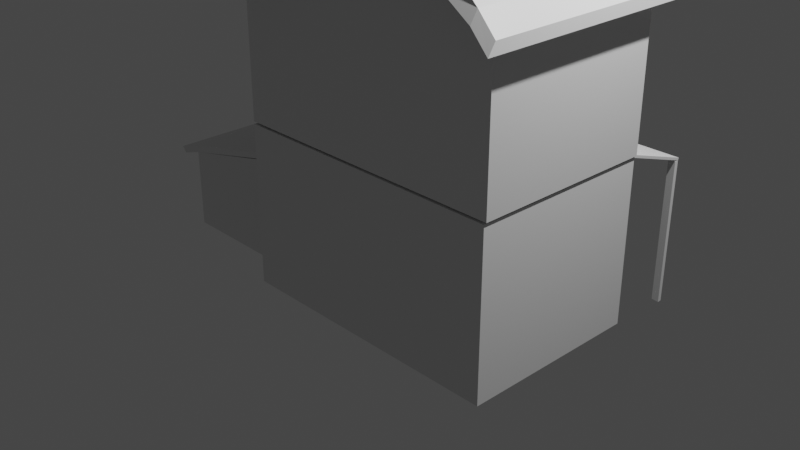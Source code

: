 # Source: casita.blend  (saved by Blender 3.1.7; exported with 4.5.12 LTS)
import bpy
from mathutils import Matrix  # noqa: F401  (used for matrix-valued properties, if any)

bpy.ops.wm.read_factory_settings(use_empty=True)
scene = bpy.context.scene
scene.name = 'Scene'

# ---- collections
col_collection = bpy.data.collections.new('Collection'); scene.collection.children.link(col_collection)

# ---- materials (node trees are filled in below, after node groups)
mat_material = bpy.data.materials.new('Material')
mat_material.alpha_threshold = 0.0
mat_material.use_transparent_shadow = False
mat_material.line_color = (0.0, 0.0, 0.0, 1.0)

# ---- material node trees
mat_material.use_nodes = True; mat_material.node_tree.nodes.clear()
_N = mat_material.node_tree.nodes; _L = mat_material.node_tree.links
n0 = _N.new('ShaderNodeOutputMaterial'); n0.name = 'Material Output'; n0.location = (300, 300)
n1 = _N.new('ShaderNodeBsdfPrincipled'); n1.name = 'Principled BSDF'; n1.location = (10, 300)
n1.distribution = 'GGX'
n1.subsurface_method = 'RANDOM_WALK_SKIN'
n1.inputs[2].default_value = 0.4
n1.inputs[3].default_value = 1.45
n1.inputs[27].default_value = (0.0, 0.0, 0.0, 1.0)
n1.inputs[28].default_value = 1.0
_L.new(n1.outputs[0], n0.inputs[0])
n0.is_active_output = True

# ---- world
world_world = bpy.data.worlds.new('World'); scene.world = world_world
world_world.use_nodes = True; world_world.node_tree.nodes.clear()
_N = world_world.node_tree.nodes; _L = world_world.node_tree.links
n0 = _N.new('ShaderNodeOutputWorld'); n0.name = 'World Output'; n0.location = (300, 300)
n1 = _N.new('ShaderNodeBackground'); n1.name = 'Background'; n1.location = (10, 300)
n1.inputs[0].default_value = (0.05088, 0.05088, 0.05088, 1.0)
_L.new(n1.outputs[0], n0.inputs[0])
n0.is_active_output = True
world_world.color = (0.05088, 0.05088, 0.05088)
world_world.use_sun_shadow = False
world_world.sun_shadow_jitter_overblur = 0.0

# ---- cameras
cam_camera = bpy.data.cameras.new('Camera')
cam_camera.clip_end = 100.0
cam_camera.ortho_scale = 7.314

# ---- lights
light_light = bpy.data.lights.new('Light', 'POINT')
light_light.transmission_factor = 0.0
light_light.energy = 1000.0
light_light.shadow_soft_size = 0.1
light_light.shadow_maximum_resolution = 0.006
light_light.use_absolute_resolution = True

# ---- meshes
me_cube = bpy.data.meshes.new('Cube')
me_cube.from_pydata([(0.5116, 1.0, 3.632), (2.074, 1.0, 2.693), (0.5975, -1.0, 3.632), (-0.252, 0.9286, 1.039), (-0.2468, 0.9304, 2.048), (2.074, -1.0, 2.693), (-0.252, 0.9286, 2.061), (-1.0, 1.0, 2.693), (-1.0, -1.0, 2.693), (1.403, 0.9304, 2.048), (1.398, 0.9286, 1.039), (-1.0, 1.0, 1.037), (-1.0, -1.0, 1.037), (1.398, 0.9286, 2.061), (2.074, 1.0, 1.037), (2.074, -1.0, 1.037), (0.564, 1.232, 3.632), (2.074, 1.232, 2.693), (0.703, -1.26, 3.632), (2.074, -1.26, 2.693), (-1.0, 1.248, 2.693), (-1.0, -1.244, 2.693), (-0.9985, 1.166, 2.811), (-1.003, 1.248, 2.696), (-1.003, -1.244, 2.696), (-0.9985, -1.163, 2.811), (0.5641, 1.232, 3.608), (-0.0606, 1.152, 3.663), (1.134, 1.151, 3.663), (2.072, 1.151, 2.811), (2.077, 1.232, 2.696), (1.134, -1.178, 3.663), (-0.06007, -1.177, 3.663), (0.7029, -1.26, 3.608), (2.077, -1.26, 2.696), (2.072, -1.178, 2.811), (-1.227, 1.166, 2.599), (-1.232, 1.248, 2.485), (-1.232, -1.244, 2.485), (-1.227, -1.163, 2.599), (2.264, 1.14, 2.616), (2.269, 1.222, 2.502), (2.269, -1.27, 2.501), (2.264, -1.189, 2.616), (1.398, 1.0, 2.061), (-0.252, 1.0, 1.039), (-0.252, 1.0, 2.061), (1.398, 1.0, 1.039), (-0.2468, 1.0, 1.037), (1.403, 1.0, 1.037), (-0.2468, 1.0, 1.039), (1.403, 1.0, 1.039), (1.403, 1.0, 2.048), (1.398, 1.0, 2.048), (-0.2468, 1.0, 2.048), (-0.2468, 0.9304, 1.037), (1.403, 0.9304, 1.037), (1.398, 0.9304, 2.048), (1.398, 0.9304, 1.039), (-0.2468, 0.9304, 1.039), (1.403, 1.0, 1.589), (1.403, 0.9317, 1.037), (0.1883, 0.9304, 1.037), (1.398, 0.9304, 2.039), (0.1896, 0.9304, 1.039), (1.403, 0.9317, 1.037), (1.403, 0.9756, 1.392), (1.398, 0.9304, 2.039), (0.6864, 0.9304, 1.538), (1.396, 1.811, 1.041), (-0.249, 1.811, 1.041), (1.332, 0.972, 1.462), (-0.1808, 0.972, 1.462), (1.33, 1.744, 1.463), (-0.1827, 1.744, 1.463), (1.398, 0.9058, 1.462), (-0.2468, 0.9058, 1.462), (1.396, 1.81, 1.463), (-0.249, 1.81, 1.463), (1.332, 0.9727, 1.115), (-0.1808, 0.9727, 1.115), (1.33, 1.745, 1.116), (-0.1827, 1.745, 1.116), (-0.2516, 0.9976, 1.048), (-0.2538, 1.809, 1.05)], [], [(5, 2, 8), (51, 14, 49), (45, 50, 48, 11), (50, 47, 51, 49, 48), (44, 46, 45, 11, 7, 1, 14, 51, 60, 52, 53), (47, 53, 52, 60, 51), (46, 44, 53, 54, 50, 45), (47, 50, 54, 53), (7, 0, 1), (49, 14, 15, 12, 11, 48, 55, 62, 56, 61), (48, 49, 61, 56, 62, 55), (8, 7, 11, 12), (1, 5, 15, 14), (5, 8, 12, 15), (21, 20, 16, 18), (17, 19, 18, 16), (20, 23, 26), (16, 20, 26), (19, 17, 30, 34), (25, 32, 27, 22), (19, 34, 33), (18, 19, 33), (29, 28, 31, 35), (16, 26, 30), (17, 16, 30), (21, 18, 24), (18, 33, 24), (26, 27, 28), (31, 32, 33), (30, 29, 40, 41), (28, 29, 30, 26), (33, 34, 35, 31), (27, 32, 31, 28), (26, 23, 22, 27), (22, 23, 37, 36), (24, 33, 32, 25), (20, 21, 24, 23), (37, 38, 39, 36), (42, 41, 40, 43), (34, 30, 41, 42), (25, 22, 36, 39), (23, 24, 38, 37), (35, 34, 42, 43), (29, 35, 43, 40), (24, 25, 39, 38), (45, 3, 6, 46), (3, 10, 13, 6), (53, 44, 13, 10, 58, 63, 57), (63, 58, 47, 53, 57), (10, 3, 45, 50, 59, 64, 58), (50, 47, 58, 64, 59), (46, 6, 13, 44), (4, 54, 50, 59), (48, 55, 59, 50), (63, 57, 4, 59, 64, 68, 58), (64, 58, 68), (64, 59, 55, 62), (56, 9, 57, 67, 63, 58, 64, 62), (57, 63, 67), (61, 49, 51, 66, 60, 52, 9, 56, 65), (56, 61, 65), (51, 60, 66), (53, 54, 4, 57), (9, 52, 53, 57), (59, 50, 48, 55), (4, 54, 50, 59), (63, 57, 4, 59, 64, 68, 58), (57, 63, 67), (64, 59, 55, 62), (56, 9, 57, 67, 63, 58, 64, 62), (64, 58, 68), (56, 61, 65), (61, 49, 51, 66, 60, 52, 9, 56, 65), (51, 60, 66), (9, 52, 53, 57), (53, 54, 4, 57), (69, 47, 75, 77), (73, 71, 79, 81), (47, 50, 76, 75), (50, 70, 78, 76), (70, 69, 77, 78), (72, 71, 75, 76), (73, 74, 78, 77), (71, 73, 77, 75), (74, 72, 76, 78), (79, 80, 82, 81), (71, 72, 80, 79), (72, 74, 82, 80), (74, 73, 81, 82), (47, 69, 84, 83)])
_uv = me_cube.uv_layers.new(name='UVMap')
_uv.uv.foreach_set('vector', [0.375, 0.75, 0.625, 1.0, 0.375, 1.0, 0.375, 0.4162, 0.375, 0.5, 0.375, 0.4162, 0.375, 0.3435, 0.375, 0.3442, 0.375, 0.3442, 0.375, 0.25, 0.375, 0.3442, 0.375, 0.4155, 0.375, 0.4162, 0.375, 0.4162, 0.375, 0.3442, 0.375, 0.4155, 0.375, 0.3435, 0.375, 0.3435, 0.375, 0.25, 0.375, 0.25, 0.375, 0.5, 0.375, 0.5, 0.375, 0.4162, 0.375, 0.4162, 0.375, 0.4162, 0.375, 0.4155, 0.375, 0.4155, 0.375, 0.4155, 0.375, 0.4162, 0.375, 0.4162, 0.375, 0.4162, 0.375, 0.3435, 0.375, 0.4155, 0.375, 0.4155, 0.375, 0.3442, 0.375, 0.3442, 0.375, 0.3435, 0.375, 0.4155, 0.375, 0.3442, 0.375, 0.3442, 0.375, 0.4155, 0.375, 0.25, 0.625, 0.5, 0.375, 0.5, 0.2912, 0.5, 0.375, 0.5, 0.375, 0.75, 0.125, 0.75, 0.125, 0.5, 0.2192, 0.5, 0.2192, 0.5087, 0.2199, 0.5087, 0.2912, 0.5087, 0.2912, 0.5085, 0.2192, 0.5, 0.2912, 0.5, 0.2912, 0.5085, 0.2912, 0.5087, 0.2199, 0.5087, 0.2192, 0.5087, 0.375, 0.0, 0.375, 0.25, 0.375, 0.25, 0.375, 0.0, 0.375, 0.5, 0.375, 0.75, 0.375, 0.75, 0.375, 0.5, 0.375, 0.75, 0.375, 1.0, 0.375, 1.0, 0.375, 0.75, 0.375, 0.0, 0.375, 0.25, 0.625, 0.25, 0.625, 0.0, 0.375, 0.5, 0.375, 0.75, 0.625, 0.75, 0.625, 0.5, 0.375, 0.25, 0.375, 0.25, 0.6247, 0.25, 0.625, 0.25, 0.375, 0.25, 0.6247, 0.25, 0.375, 0.75, 0.375, 0.5, 0.375, 0.5, 0.375, 0.75, 0.3892, 0.008178, 0.6108, 0.008178, 0.6108, 0.2418, 0.3892, 0.2418, 0.375, 0.75, 0.375, 0.75, 0.6247, 0.75, 0.625, 0.75, 0.375, 0.75, 0.6247, 0.75, 0.3892, 0.5082, 0.6108, 0.5082, 0.6108, 0.7418, 0.3892, 0.7418, 0.625, 0.5, 0.6247, 0.5, 0.375, 0.5, 0.375, 0.5, 0.625, 0.5, 0.375, 0.5, 0.375, 0.0, 0.625, 0.0, 0.375, 0.0, 0.625, 0.0, 0.6247, 0.0, 0.375, 0.0, 0.6121, 0.2499, 0.6109, 0.25, 0.625, 0.2418, 0.6264, 0.008185, 0.6106, 0.0, 0.612, 0.0, 0.375, 0.5, 0.3892, 0.5082, 0.3892, 0.5082, 0.375, 0.5, 0.6108, 0.5082, 0.3892, 0.5082, 0.375, 0.5, 0.6247, 0.5, 0.6247, 0.75, 0.375, 0.75, 0.3892, 0.7418, 0.6108, 0.7418, 0.6108, 0.2418, 0.6108, 0.008178, 0.625, 0.008176, 0.625, 0.2418, 0.6247, 0.25, 0.375, 0.25, 0.3892, 0.2418, 0.6108, 0.2418, 0.3892, 0.2418, 0.375, 0.25, 0.375, 0.25, 0.3892, 0.2418, 0.375, 0.0, 0.6247, 0.0, 0.6108, 0.008178, 0.3892, 0.008178, 0.375, 0.25, 0.375, 0.0, 0.375, 0.0, 0.375, 0.25, 0.375, 0.25, 0.375, 0.0, 0.3892, 0.008178, 0.3892, 0.2418, 0.375, 0.75, 0.375, 0.5, 0.3892, 0.5082, 0.3892, 0.7418, 0.375, 0.75, 0.375, 0.5, 0.375, 0.5, 0.375, 0.75, 0.3892, 0.008178, 0.3892, 0.2418, 0.3892, 0.2418, 0.3892, 0.008178, 0.375, 0.25, 0.375, 0.0, 0.375, 0.0, 0.375, 0.25, 0.3892, 0.7418, 0.375, 0.75, 0.375, 0.75, 0.3892, 0.7418, 0.3892, 0.5082, 0.3892, 0.7418, 0.3892, 0.7418, 0.3892, 0.5082, 0.375, 0.0, 0.3892, 0.008178, 0.3892, 0.008178, 0.375, 0.0, 0.0, 0.0, 0.0, 0.0, 0.0, 0.0, 0.0, 0.0, 0.0, 0.0, 0.0, 0.0, 0.0, 0.0, 0.0, 0.0, 0.0, 0.0, 0.0, 0.0, 0.0, 0.0, 0.0, 0.0, 0.0, 0.0, 0.0, 0.0, 0.0, 0.0, 0.0, 0.0, 0.0, 0.0, 0.0, 0.0, 0.0, 0.0, 0.0, 0.0, 0.0, 0.0, 0.0, 0.0, 0.0, 0.0, 0.0, 0.0, 0.0, 0.0, 0.0, 0.0, 0.0, 0.0, 0.0, 0.0, 0.0, 0.0, 0.0, 0.0, 0.0, 0.0, 0.0, 0.0, 0.0, 0.0, 0.0, 0.0, 0.0, 0.0, 0.0, 0.0, 0.0, 0.0, 0.0, 0.0, 0.0, 0.0, 0.0, 0.0, 0.0, 0.0, 0.0, 0.0, 0.0, 0.0, 0.0, 0.0, 0.0, 0.0, 0.0, 0.0, 0.0, 0.0, 0.0, 0.0, 0.0, 0.0, 0.0, 0.0, 0.0, 0.0, 0.0, 0.0, 0.0, 0.0, 0.0, 0.0, 0.0, 0.0, 0.0, 0.0, 0.0, 0.0, 0.0, 0.0, 0.0, 0.0, 0.0, 0.0, 0.0, 0.0, 0.0, 0.0, 0.0, 0.0, 0.0, 0.0, 0.0, 0.0, 0.0, 0.0, 0.0, 0.0, 0.0, 0.0, 0.0, 0.0, 0.0, 0.0, 0.0, 0.0, 0.0, 0.0, 0.0, 0.0, 0.0, 0.0, 0.0, 0.0, 0.0, 0.0, 0.0, 0.0, 0.0, 0.0, 0.0, 0.0, 0.0, 0.0, 0.0, 0.0, 0.0, 0.0, 0.0, 0.0, 0.0, 0.0, 0.0, 0.0, 0.0, 0.0, 0.0, 0.0, 0.0, 0.0, 0.0, 0.0, 0.0, 0.0, 0.0, 0.0, 0.0, 0.0, 0.0, 0.0, 0.0, 0.0, 0.0, 0.0, 0.0, 0.0, 0.0, 0.0, 0.0, 0.0, 0.0, 0.0, 0.0, 0.0, 0.0, 0.0, 0.0, 0.0, 0.0, 0.0, 0.0, 0.0, 0.0, 0.0, 0.0, 0.0, 0.0, 0.0, 0.0, 0.0, 0.0, 0.0, 0.0, 0.0, 0.0, 0.0, 0.0, 0.0, 0.0, 0.0, 0.0, 0.0, 0.0, 0.0, 0.0, 0.0, 0.0, 0.0, 0.0, 0.0, 0.0, 0.0, 0.0, 0.0, 0.0, 0.0, 0.0, 0.0, 0.0, 0.0, 0.0, 0.0, 0.0, 0.0, 0.0, 0.0, 0.0, 0.0, 0.0, 0.0, 0.0, 0.0, 0.0, 0.0, 0.0, 0.0, 0.0, 0.0, 0.0, 0.0, 0.0, 0.0, 0.0, 0.0, 0.0, 0.0, 0.0, 0.0, 0.0, 0.0, 0.0, 0.0, 0.0, 0.0, 0.0, 0.0, 0.0, 0.0, 0.0, 0.0, 0.0, 0.0, 0.0, 0.0, 0.0, 0.0, 0.0, 0.0, 0.0, 0.0, 0.0, 0.0, 0.0, 0.0, 0.0, 0.0, 0.0, 0.0, 0.375, 0.4127, 0.375, 0.4127, 0.375, 0.4127, 0.375, 0.4127, 0.375, 0.4155, 0.375, 0.3442, 0.375, 0.3442, 0.375, 0.4155, 0.0, 0.0, 0.0, 0.0, 0.0, 0.0, 0.0, 0.0, 0.0, 0.0, 0.0, 0.0, 0.0, 0.0, 0.0, 0.0, 0.375, 0.347, 0.375, 0.4127, 0.375, 0.4155, 0.375, 0.3442, 0.375, 0.4127, 0.375, 0.347, 0.375, 0.3442, 0.375, 0.4155, 0.375, 0.4127, 0.375, 0.4127, 0.375, 0.4155, 0.375, 0.4155, 0.375, 0.347, 0.375, 0.347, 0.375, 0.3442, 0.375, 0.3442, 0.375, 0.4127, 0.375, 0.347, 0.375, 0.347, 0.375, 0.4127, 0.375, 0.4127, 0.375, 0.347, 0.375, 0.347, 0.375, 0.4127, 0.375, 0.347, 0.375, 0.347, 0.375, 0.347, 0.375, 0.347, 0.375, 0.347, 0.375, 0.4127, 0.375, 0.4127, 0.375, 0.347, 0.0, 0.0, 0.0, 0.0, 0.0, 0.0, 0.0, 0.0])
_uv.active_render = True
_uv = me_cube.uv_layers.new(name='MapaUV')
_uv.uv.foreach_set('vector', [0.0, 0.0, 0.0, 0.0, 0.0, 0.0, 0.0, 0.0, 0.0, 0.0, 0.0, 0.0, 0.0, 0.0, 0.0, 0.0, 0.0, 0.0, 0.0, 0.0, 0.0, 0.0, 0.0, 0.0, 0.0, 0.0, 0.0, 0.0, 0.0, 0.0, 0.0, 0.0, 0.0, 0.0, 0.0, 0.0, 0.0, 0.0, 0.0, 0.0, 0.0, 0.0, 0.0, 0.0, 0.0, 0.0, 0.0, 0.0, 0.0, 0.0, 0.0, 0.0, 0.0, 0.0, 0.0, 0.0, 0.0, 0.0, 0.0, 0.0, 0.0, 0.0, 0.0, 0.0, 0.0, 0.0, 0.0, 0.0, 0.0, 0.0, 0.0, 0.0, 0.0, 0.0, 0.0, 0.0, 0.0, 0.0, 0.0, 0.0, 0.0, 0.0, 0.0, 0.0, 0.0, 0.0, 0.0, 0.0, 0.0, 0.0, 0.0, 0.0, 0.0, 0.0, 0.0, 0.0, 0.0, 0.0, 0.0, 0.0, 0.0, 0.0, 0.0, 0.0, 0.0, 0.0, 0.0, 0.0, 0.0, 0.0, 0.0, 0.0, 0.0, 0.0, 0.0, 0.0, 0.0, 0.0, 0.0, 0.0, 0.0, 0.0, 0.0, 0.0, 0.0, 0.0, 0.0, 0.0, 0.0, 0.0, 0.0, 0.0, 0.0, 0.0, 0.0, 0.0, 0.0, 0.0, 0.0, 0.0, 0.0, 0.0, 0.0, 0.0, 0.0, 0.0, 0.0, 0.0, 0.0, 0.0, 0.0, 0.0, 0.0, 0.0, 0.0, 0.0, 0.0, 0.0, 0.0, 0.0, 0.0, 0.0, 0.0, 0.0, 0.0, 0.0, 0.0, 0.0, 0.0, 0.0, 0.0, 0.0, 0.0, 0.0, 0.0, 0.0, 0.0, 0.0, 0.0, 0.0, 0.0, 0.0, 0.0, 0.0, 0.0, 0.0, 0.0, 0.0, 0.0, 0.0, 0.0, 0.0, 0.0, 0.0, 0.0, 0.0, 0.0, 0.0, 0.0, 0.0, 0.0, 0.0, 0.0, 0.0, 0.0, 0.0, 0.0, 0.0, 0.0, 0.0, 0.0, 0.0, 0.0, 0.0, 0.0, 0.0, 0.0, 0.0, 0.0, 0.0, 0.0, 0.0, 0.0, 0.0, 0.0, 0.0, 0.0, 0.0, 0.0, 0.0, 0.0, 0.0, 0.0, 0.0, 0.0, 0.0, 0.0, 0.0, 0.0, 0.0, 0.0, 0.0, 0.0, 0.0, 0.0, 0.0, 0.0, 0.0, 0.0, 0.0, 0.0, 0.0, 0.0, 0.0, 0.0, 0.0, 0.0, 0.0, 0.0, 0.0, 0.0, 0.0, 0.0, 0.0, 0.0, 0.0, 0.0, 0.0, 0.0, 0.0, 0.0, 0.0, 0.0, 0.0, 0.0, 0.0, 0.0, 0.0, 0.0, 0.0, 0.0, 0.0, 0.0, 0.0, 0.0, 0.0, 0.0, 0.0, 0.0, 0.0, 0.0, 0.0, 0.0, 0.0, 0.0, 0.0, 0.0, 0.0, 0.0, 0.0, 0.0, 0.0, 0.0, 0.0, 0.0, 0.0, 0.0, 0.0, 0.0, 0.0, 0.0, 0.0, 0.0, 0.0, 0.0, 0.0, 0.0, 0.0, 0.0, 0.0, 0.0, 0.0, 0.0, 0.0, 0.0, 0.0, 0.0, 0.0, 0.0, 0.0, 0.0, 0.0, 0.0, 0.0, 0.0, 0.0, 0.0, 0.0, 0.0, 0.0, 0.0, 0.0, 0.0, 0.0, 0.0, 0.0, 0.0, 0.0, 0.0, 0.0, 0.0, 0.0, 0.0, 0.0, 0.0, 0.0, 0.0, 0.0, 0.0, 0.0, 0.0, 0.0, 0.0, 0.0, 0.0, 0.0, 0.0, 0.0, 0.0, 0.0, 0.0, 0.0, 0.375, 0.1086, 0.375, 0.25, 0.625, 0.25, 0.625, 0.1086, 0.375, 0.25, 0.375, 0.5, 0.625, 0.5, 0.625, 0.25, 0.6218, 0.6414, 0.625, 0.6414, 0.625, 0.5, 0.375, 0.5, 0.375, 0.5037, 0.6196, 0.5037, 0.6218, 0.5037, 0.6196, 0.5037, 0.375, 0.5037, 0.375, 0.6414, 0.6218, 0.6414, 0.6218, 0.5037, 0.375, 0.5, 0.125, 0.5, 0.125, 0.6414, 0.1272, 0.6414, 0.1272, 0.5037, 0.1304, 0.5037, 0.375, 0.5037, 0.1272, 0.6414, 0.375, 0.6414, 0.375, 0.5037, 0.1304, 0.5037, 0.1272, 0.5037, 0.875, 0.6414, 0.875, 0.5, 0.625, 0.5, 0.625, 0.6414, 0.625, 0.25, 0.625, 0.1122, 0.3782, 0.1122, 0.3782, 0.25, 0.3776, 0.1122, 0.3776, 0.25, 0.3782, 0.25, 0.3782, 0.1122, 0.6228, 0.4978, 0.625, 0.4978, 0.625, 0.25, 0.3782, 0.25, 0.3782, 0.2532, 0.5002, 0.3752, 0.3782, 0.4978, 0.3782, 0.2532, 0.3782, 0.4978, 0.5002, 0.3752, 0.3782, 0.2532, 0.3782, 0.25, 0.3776, 0.25, 0.3776, 0.2526, 0.3776, 0.5, 0.625, 0.5, 0.625, 0.4978, 0.6228, 0.4978, 0.6228, 0.4978, 0.3782, 0.4978, 0.3782, 0.2532, 0.3776, 0.2526, 0.625, 0.4978, 0.6228, 0.4978, 0.6228, 0.4978, 0.3776, 0.5026, 0.3776, 0.6378, 0.3782, 0.6378, 0.4646, 0.5896, 0.5128, 0.6378, 0.625, 0.6378, 0.625, 0.5, 0.3776, 0.5, 0.3776, 0.5026, 0.3776, 0.5, 0.3776, 0.5026, 0.3776, 0.5026, 0.3782, 0.6378, 0.5128, 0.6378, 0.4646, 0.5896, 0.6272, 0.6378, 0.875, 0.6378, 0.875, 0.5, 0.6272, 0.5, 0.625, 0.5, 0.625, 0.6378, 0.6272, 0.6378, 0.6272, 0.5, 0.3782, 0.25, 0.3782, 0.1122, 0.3776, 0.1122, 0.3776, 0.25, 0.625, 0.25, 0.625, 0.1122, 0.3782, 0.1122, 0.3782, 0.25, 0.6228, 0.4978, 0.625, 0.4978, 0.625, 0.25, 0.3782, 0.25, 0.3782, 0.2532, 0.5002, 0.3752, 0.3782, 0.4978, 0.625, 0.4978, 0.6228, 0.4978, 0.6228, 0.4978, 0.3782, 0.2532, 0.3782, 0.25, 0.3776, 0.25, 0.3776, 0.2526, 0.3776, 0.5, 0.625, 0.5, 0.625, 0.4978, 0.6228, 0.4978, 0.6228, 0.4978, 0.3782, 0.4978, 0.3782, 0.2532, 0.3776, 0.2526, 0.3782, 0.2532, 0.3782, 0.4978, 0.5002, 0.3752, 0.3776, 0.5, 0.3776, 0.5026, 0.3776, 0.5026, 0.3776, 0.5026, 0.3776, 0.6378, 0.3782, 0.6378, 0.4646, 0.5896, 0.5128, 0.6378, 0.625, 0.6378, 0.625, 0.5, 0.3776, 0.5, 0.3776, 0.5026, 0.3782, 0.6378, 0.5128, 0.6378, 0.4646, 0.5896, 0.625, 0.5, 0.625, 0.6378, 0.6272, 0.6378, 0.6272, 0.5, 0.6272, 0.6378, 0.875, 0.6378, 0.875, 0.5, 0.6272, 0.5, 0.0, 0.0, 0.0, 0.0, 0.0, 0.0, 0.0, 0.0, 0.0, 0.0, 0.0, 0.0, 0.0, 0.0, 0.0, 0.0, 0.0, 0.0, 0.0, 0.0, 0.0, 0.0, 0.0, 0.0, 0.0, 0.0, 0.0, 0.0, 0.0, 0.0, 0.0, 0.0, 0.0, 0.0, 0.0, 0.0, 0.0, 0.0, 0.0, 0.0, 0.0, 0.0, 0.0, 0.0, 0.0, 0.0, 0.0, 0.0, 0.0, 0.0, 0.0, 0.0, 0.0, 0.0, 0.0, 0.0, 0.0, 0.0, 0.0, 0.0, 0.0, 0.0, 0.0, 0.0, 0.0, 0.0, 0.0, 0.0, 0.0, 0.0, 0.0, 0.0, 0.0, 0.0, 0.0, 0.0, 0.0, 0.0, 0.0, 0.0, 0.0, 0.0, 0.0, 0.0, 0.0, 0.0, 0.0, 0.0, 0.0, 0.0, 0.0, 0.0, 0.0, 0.0, 0.0, 0.0, 0.0, 0.0, 0.0, 0.0, 0.0, 0.0, 0.0, 0.0, 0.0, 0.0, 0.0, 0.0, 0.0, 0.0, 0.0, 0.0])
me_cube.materials.append(mat_material)
me_cube.use_remesh_preserve_volume = False
me_cube.use_remesh_preserve_attributes = False
me_cube.use_mirror_vertex_groups = False
me_cube.update()
me_cubo = bpy.data.meshes.new('Cubo')
me_cubo.from_pydata([(-0.08592, -0.08592, 1.647), (-0.08592, -0.08592, 2.532), (-0.08592, 0.08592, 1.647), (-0.08592, 0.08592, 2.532), (0.08592, -0.08592, 1.647), (0.08592, -0.08592, 2.532), (0.08592, 0.08592, 1.647), (0.08592, 0.08592, 2.532), (0.1667, 0.1667, 2.532), (0.1667, -0.1667, 2.532), (-0.1667, -0.1667, 2.532), (-0.1667, 0.1667, 2.532), (0.1106, 0.1106, 2.65), (0.1106, -0.1106, 2.65), (-0.1106, -0.1106, 2.65), (-0.1106, 0.1106, 2.65), (0.1667, 0.1667, 2.65), (0.1667, -0.1667, 2.65), (-0.1667, -0.1667, 2.65), (-0.1667, 0.1667, 2.65), (0.1106, 0.1106, 2.553), (0.1106, -0.1106, 2.553), (-0.1106, -0.1106, 2.553), (-0.1106, 0.1106, 2.553), (-0.5108, -0.4824, -1.966), (-0.5108, -0.4824, -0.2105), (-0.5108, 1.518, -1.966), (-0.5108, 1.518, -0.2105), (2.537, -0.4824, -1.966), (2.537, -0.4824, -0.2105), (2.537, 1.518, -1.966), (2.537, 1.518, -0.2105), (-0.499, 2.262, -0.4526), (2.536, 2.257, -0.453), (-0.5108, 1.526, -0.1844), (2.537, 1.526, -0.1844), (-0.5126, 2.266, -0.4269), (2.536, 2.266, -0.4269), (2.53, 2.256, -2.004), (-0.5309, 2.26, -1.988), (2.459, 2.255, -0.4447), (2.453, 2.254, -1.996), (2.537, 2.211, -0.4529), (2.532, 2.209, -2.004), (2.46, 2.209, -0.4447), (2.455, 2.207, -1.996), (-0.4672, 2.16, -0.4403), (-0.4991, 2.158, -1.976), (-0.4382, 2.28, -0.4539), (-0.4804, 2.275, -1.989), (-0.4065, 2.179, -0.4416), (-0.4486, 2.174, -1.977)], [], [(0, 1, 3, 2), (2, 3, 7, 6), (6, 7, 5, 4), (4, 5, 1, 0), (7, 3, 9, 10), (11, 10, 18, 19), (5, 7, 10, 11), (3, 1, 8, 9), (1, 5, 11, 8), (12, 15, 23, 20), (9, 8, 16, 17), (8, 11, 19, 16), (10, 9, 17, 18), (12, 13, 17, 16), (13, 14, 18, 17), (14, 15, 19, 18), (15, 12, 16, 19), (22, 21, 20, 23), (14, 13, 21, 22), (15, 14, 22, 23), (13, 12, 20, 21), (24, 25, 27, 26), (26, 27, 31, 30), (30, 31, 29, 28), (28, 29, 25, 24), (26, 30, 28, 24), (31, 27, 25, 29), (27, 31, 35, 34), (34, 35, 37, 36), (31, 33, 37, 35), (33, 32, 36, 37), (32, 27, 34, 36), (38, 41, 40, 33), (43, 42, 44, 45), (41, 38, 43, 45), (33, 40, 44, 42), (40, 41, 45, 44), (38, 33, 42, 43), (39, 47, 46, 32), (49, 48, 50, 51), (47, 39, 49, 51), (39, 32, 48, 49), (32, 46, 50, 48), (46, 47, 51, 50)])
_uv = me_cubo.uv_layers.new(name='MapaUV')
_uv.uv.foreach_set('vector', [0.375, 0.0, 0.625, 0.0, 0.625, 0.25, 0.375, 0.25, 0.375, 0.25, 0.625, 0.25, 0.625, 0.5, 0.375, 0.5, 0.375, 0.5, 0.625, 0.5, 0.625, 0.75, 0.375, 0.75, 0.375, 0.75, 0.625, 0.75, 0.625, 1.0, 0.375, 1.0, 0.625, 0.5, 0.625, 0.25, 0.625, 0.25, 0.625, 0.5, 0.625, 0.75, 0.625, 0.5, 0.625, 0.5, 0.625, 0.75, 0.625, 0.75, 0.625, 0.5, 0.625, 0.5, 0.625, 0.75, 0.625, 0.25, 0.625, 0.0, 0.625, 0.0, 0.625, 0.25, 0.625, 1.0, 0.625, 0.75, 0.625, 0.75, 0.625, 1.0, 0.8329, 0.7079, 0.6671, 0.7079, 0.6671, 0.7079, 0.8329, 0.7079, 0.625, 0.25, 0.625, 0.0, 0.625, 0.0, 0.625, 0.25, 0.625, 1.0, 0.625, 0.75, 0.625, 0.75, 0.625, 1.0, 0.625, 0.5, 0.625, 0.25, 0.625, 0.25, 0.625, 0.5, 0.8329, 0.7079, 0.8329, 0.5421, 0.875, 0.5, 0.875, 0.75, 0.8329, 0.5421, 0.6671, 0.5421, 0.625, 0.5, 0.875, 0.5, 0.6671, 0.5421, 0.6671, 0.7079, 0.625, 0.75, 0.625, 0.5, 0.6671, 0.7079, 0.8329, 0.7079, 0.875, 0.75, 0.625, 0.75, 0.6671, 0.5421, 0.8329, 0.5421, 0.8329, 0.7079, 0.6671, 0.7079, 0.6671, 0.5421, 0.8329, 0.5421, 0.8329, 0.5421, 0.6671, 0.5421, 0.6671, 0.7079, 0.6671, 0.5421, 0.6671, 0.5421, 0.6671, 0.7079, 0.8329, 0.5421, 0.8329, 0.7079, 0.8329, 0.7079, 0.8329, 0.5421, 0.375, 0.0, 0.625, 0.0, 0.625, 0.25, 0.375, 0.25, 0.375, 0.25, 0.625, 0.25, 0.625, 0.5, 0.375, 0.5, 0.375, 0.5, 0.625, 0.5, 0.625, 0.75, 0.375, 0.75, 0.375, 0.75, 0.625, 0.75, 0.625, 1.0, 0.375, 1.0, 0.125, 0.5, 0.375, 0.5, 0.375, 0.75, 0.125, 0.75, 0.625, 0.5, 0.875, 0.5, 0.875, 0.75, 0.625, 0.75, 0.875, 0.5, 0.625, 0.5, 0.625, 0.5, 0.875, 0.5, 0.625, 0.25, 0.625, 0.5, 0.625, 0.5, 0.625, 0.25, 0.0, 0.0, 0.0, 0.0, 0.0, 0.0, 0.0, 0.0, 0.0, 0.0, 0.0, 0.0, 0.0, 0.0, 0.0, 0.0, 0.0, 0.0, 0.0, 0.0, 0.0, 0.0, 0.0, 0.0, 0.0, 0.0, 0.0, 0.0, 0.0, 0.0, 0.0, 0.0, 0.0, 0.0, 0.0, 0.0, 0.0, 0.0, 0.0, 0.0, 0.0, 0.0, 0.0, 0.0, 0.0, 0.0, 0.0, 0.0, 0.0, 0.0, 0.0, 0.0, 0.0, 0.0, 0.0, 0.0, 0.0, 0.0, 0.0, 0.0, 0.0, 0.0, 0.0, 0.0, 0.0, 0.0, 0.0, 0.0, 0.0, 0.0, 0.0, 0.0, 0.0, 0.0, 0.0, 0.0, 0.0, 0.0, 0.0, 0.0, 0.0, 0.0, 0.0, 0.0, 0.0, 0.0, 0.0, 0.0, 0.0, 0.0, 0.0, 0.0, 0.0, 0.0, 0.0, 0.0, 0.0, 0.0, 0.0, 0.0, 0.0, 0.0, 0.0, 0.0, 0.0, 0.0, 0.0, 0.0, 0.0, 0.0, 0.0, 0.0, 0.0, 0.0, 0.0, 0.0, 0.0, 0.0, 0.0, 0.0])
me_cubo.use_remesh_fix_poles = True
me_cubo.use_remesh_preserve_attributes = False
me_cubo.update()
me_cubo_001 = bpy.data.meshes.new('Cubo.001')
me_cubo_001.from_pydata([(-1.613, -1.178, -0.4744), (-1.613, -1.178, 0.4744), (-1.649, -1.304, -0.5109), (-1.649, -1.304, 0.5109), (-1.109, -1.178, -0.4744), (-1.109, -1.178, 0.4744), (-1.073, -1.304, -0.5109), (-1.073, -1.304, 0.5109), (-1.649, -1.178, -0.5109), (-1.649, -1.178, 0.5109), (-1.073, -1.178, 0.5109), (-1.073, -1.178, -0.5109), (-1.613, -1.296, -0.4744), (-1.613, -1.296, 0.4744), (-1.109, -1.296, 0.4744), (-1.109, -1.296, -0.4744)], [], [(8, 9, 3, 2), (2, 3, 7, 6), (6, 7, 10, 11), (0, 4, 15, 12), (2, 6, 11, 8), (7, 3, 9, 10), (0, 1, 9, 8), (5, 4, 11, 10), (4, 0, 8, 11), (1, 5, 10, 9), (15, 14, 13, 12), (1, 0, 12, 13), (5, 1, 13, 14), (4, 5, 14, 15)])
_uv = me_cubo_001.uv_layers.new(name='MapaUV')
_uv.uv.foreach_set('vector', [0.375, 0.0, 0.625, 0.0, 0.625, 0.25, 0.375, 0.25, 0.375, 0.25, 0.625, 0.25, 0.625, 0.5, 0.375, 0.5, 0.375, 0.5, 0.625, 0.5, 0.625, 0.75, 0.375, 0.75, 0.3839, 0.9842, 0.3839, 0.7658, 0.3839, 0.7658, 0.3839, 0.9842, 0.125, 0.5, 0.375, 0.5, 0.375, 0.75, 0.125, 0.75, 0.625, 0.5, 0.875, 0.5, 0.875, 0.75, 0.625, 0.75, 0.3839, 0.9842, 0.6161, 0.9842, 0.625, 1.0, 0.375, 1.0, 0.6161, 0.7658, 0.3839, 0.7658, 0.375, 0.75, 0.625, 0.75, 0.3839, 0.7658, 0.3839, 0.9842, 0.375, 1.0, 0.375, 0.75, 0.6161, 0.9842, 0.6161, 0.7658, 0.625, 0.75, 0.625, 1.0, 0.3839, 0.7658, 0.6161, 0.7658, 0.6161, 0.9842, 0.3839, 0.9842, 0.6161, 0.9842, 0.3839, 0.9842, 0.3839, 0.9842, 0.6161, 0.9842, 0.6161, 0.7658, 0.6161, 0.9842, 0.6161, 0.9842, 0.6161, 0.7658, 0.3839, 0.7658, 0.6161, 0.7658, 0.6161, 0.7658, 0.3839, 0.7658])
me_cubo_001.use_remesh_fix_poles = True
me_cubo_001.use_remesh_preserve_attributes = False
me_cubo_001.update()
me_cubo_002 = bpy.data.meshes.new('Cubo.002')
me_cubo_002.from_pydata([(-2.481, -1.006, -0.04221), (-2.481, -1.006, 0.8355), (-2.481, 0.5333, -0.04221), (-2.481, 0.5333, 0.8355), (-0.818, -1.006, -0.04221), (-0.818, -1.006, 1.232), (-0.818, 0.5333, -0.04221), (-0.818, 0.5333, 1.232), (-2.713, -1.021, 0.7651), (-2.713, 0.519, 0.7651), (-2.534, -1.006, 0.8987), (-2.534, 0.5333, 0.8987), (-2.766, -0.9996, 0.827), (-2.766, 0.5402, 0.827), (-2.534, -1.006, 0.8987), (-2.534, 0.5333, 0.8987), (-2.766, -1.021, 0.8282), (-2.766, 0.519, 0.8282), (-0.8663, -1.006, 1.212), (-0.8663, 0.5333, 1.212), (-0.9199, -1.006, 1.275), (-0.9199, 0.5333, 1.275), (-2.482, 0.5903, 0.8343), (-2.714, 0.576, 0.7639), (-2.536, 0.5903, 0.8975), (-2.768, 0.576, 0.827), (-0.8677, 0.5903, 1.211), (-0.9213, 0.5903, 1.274)], [], [(0, 1, 3, 2), (2, 3, 7, 6), (6, 7, 5, 4), (4, 5, 1, 0), (2, 6, 4, 0), (7, 3, 1, 5), (14, 1, 18, 20), (10, 11, 13, 12), (8, 1, 14, 16), (19, 3, 22, 26), (9, 8, 16, 17), (11, 10, 14, 15), (12, 13, 17, 16), (10, 12, 16, 14), (13, 11, 15, 17), (18, 19, 21, 20), (17, 15, 24, 25), (15, 14, 20, 21), (1, 3, 19, 18), (22, 23, 25, 24), (22, 24, 27, 26), (3, 9, 23, 22), (15, 21, 27, 24), (9, 17, 25, 23), (21, 19, 26, 27)])
_uv = me_cubo_002.uv_layers.new(name='MapaUV')
_uv.uv.foreach_set('vector', [0.375, 0.0, 0.625, 0.0, 0.625, 0.25, 0.375, 0.25, 0.375, 0.25, 0.625, 0.25, 0.625, 0.5, 0.375, 0.5, 0.375, 0.5, 0.625, 0.5, 0.625, 0.75, 0.375, 0.75, 0.375, 0.75, 0.625, 0.75, 0.625, 1.0, 0.375, 1.0, 0.125, 0.5, 0.375, 0.5, 0.375, 0.75, 0.125, 0.75, 0.625, 0.5, 0.875, 0.5, 0.875, 0.75, 0.625, 0.75, 0.0, 0.0, 0.0, 0.0, 0.0, 0.0, 0.0, 0.0, 0.625, 0.0, 0.625, 0.25, 0.625, 0.25, 0.625, 0.0, 0.0, 0.0, 0.0, 0.0, 0.0, 0.0, 0.0, 0.0, 0.875, 0.5, 0.875, 0.5, 0.875, 0.5, 0.875, 0.5, 0.0, 0.0, 0.0, 0.0, 0.0, 0.0, 0.0, 0.0, 0.625, 0.25, 0.625, 0.0, 0.625, 0.0, 0.625, 0.25, 0.625, 0.0, 0.625, 0.25, 0.625, 0.25, 0.625, 0.0, 0.625, 0.0, 0.625, 0.0, 0.625, 0.0, 0.625, 0.0, 0.625, 0.25, 0.625, 0.25, 0.625, 0.25, 0.625, 0.25, 0.875, 0.75, 0.875, 0.5, 0.875, 0.5, 0.875, 0.75, 0.625, 0.25, 0.625, 0.25, 0.625, 0.25, 0.625, 0.25, 0.625, 0.25, 0.625, 0.0, 0.625, 0.0, 0.625, 0.25, 0.875, 0.75, 0.875, 0.5, 0.875, 0.5, 0.875, 0.75, 0.0, 0.0, 0.0, 0.0, 0.0, 0.0, 0.0, 0.0, 0.0, 0.0, 0.0, 0.0, 0.0, 0.0, 0.0, 0.0, 0.0, 0.0, 0.0, 0.0, 0.0, 0.0, 0.0, 0.0, 0.625, 0.25, 0.625, 0.25, 0.625, 0.25, 0.625, 0.25, 0.0, 0.0, 0.0, 0.0, 0.0, 0.0, 0.0, 0.0, 0.875, 0.5, 0.875, 0.5, 0.875, 0.5, 0.875, 0.5])
me_cubo_002.use_remesh_fix_poles = True
me_cubo_002.use_remesh_preserve_attributes = False
me_cubo_002.update()

# ---- objects
ob_roof = bpy.data.objects.new('roof', me_cube)
ob_light = bpy.data.objects.new('Light', light_light)
ob_camera = bpy.data.objects.new('Camera', cam_camera)
ob_chimenea = bpy.data.objects.new('chimenea', me_cubo)
ob_puerta = bpy.data.objects.new('Puerta', me_cubo_001)
ob_cohera = bpy.data.objects.new('cohera', me_cubo_002)

# ---- transforms, parenting, visibility, modifiers, constraints
ob_roof.location = (0.0, 0.0, 0.0)
ob_roof.lock_rotations_4d = False
ob_roof.empty_display_type = 'ARROWS'
ob_roof.lineart.crease_threshold = 0.0
ob_light.location = (4.076, 1.005, 5.904)
ob_light.rotation_euler = (0.6503, 0.05522, 1.866)
ob_light.lock_rotations_4d = False
ob_light.empty_display_type = 'ARROWS'
ob_light.color = (0.0, 0.0, 0.0, 0.0)
ob_light.lineart.crease_threshold = 0.0
ob_camera.location = (7.359, -6.926, 4.958)
ob_camera.rotation_euler = (1.109, 0.0, 0.8149)
ob_camera.lock_rotations_4d = False
ob_camera.empty_display_type = 'ARROWS'
ob_camera.color = (0.0, 0.0, 0.0, 0.0)
ob_camera.display_type = 'WIRE'
ob_camera.lineart.crease_threshold = 0.0
ob_chimenea.location = (-0.4841, -0.5217, 1.223)
ob_puerta.location = (1.671, 2.235, -0.2431)
ob_cohera.location = (-0.1094, 0.3461, -0.7055)

# ---- collection membership
col_collection.objects.link(ob_roof)
col_collection.objects.link(ob_light)
col_collection.objects.link(ob_camera)
col_collection.objects.link(ob_chimenea)
col_collection.objects.link(ob_puerta)
col_collection.objects.link(ob_cohera)

# ---- scene / render settings (as saved in the file)
scene.camera = ob_camera
scene.frame_start = 1; scene.frame_end = 250; scene.frame_set(6)
scene.render.engine = 'BLENDER_EEVEE_NEXT'
scene.cycles.sampling_pattern = 'TABULATED_SOBOL'
scene.cycles.use_light_tree = False
scene.view_settings.view_transform = 'Filmic'
bpy.context.view_layer.update()

